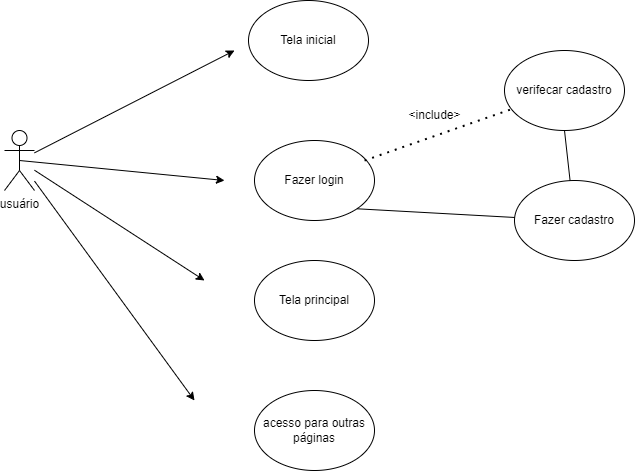

The diagram above was exported from draw.io. Its source (the exported page's mxGraphModel, read from the mxfile embedded in the PNG):
<mxGraphModel dx="1098" dy="648" grid="1" gridSize="10" guides="1" tooltips="1" connect="1" arrows="1" fold="1" page="1" pageScale="1" pageWidth="827" pageHeight="1169" math="0" shadow="0">
  <root>
    <mxCell id="WIyWlLk6GJQsqaUBKTNV-0" />
    <mxCell id="WIyWlLk6GJQsqaUBKTNV-1" parent="WIyWlLk6GJQsqaUBKTNV-0" />
    <mxCell id="zet1RYWhS9LBd6I1RDHr-0" value="Tela inicial" style="ellipse;whiteSpace=wrap;html=1;" vertex="1" parent="WIyWlLk6GJQsqaUBKTNV-1">
      <mxGeometry x="354" y="50" width="120" height="80" as="geometry" />
    </mxCell>
    <mxCell id="zet1RYWhS9LBd6I1RDHr-1" value="Fazer login" style="ellipse;whiteSpace=wrap;html=1;" vertex="1" parent="WIyWlLk6GJQsqaUBKTNV-1">
      <mxGeometry x="360" y="190" width="120" height="80" as="geometry" />
    </mxCell>
    <mxCell id="zet1RYWhS9LBd6I1RDHr-2" value="Fazer cadastro" style="ellipse;whiteSpace=wrap;html=1;" vertex="1" parent="WIyWlLk6GJQsqaUBKTNV-1">
      <mxGeometry x="620" y="230" width="120" height="80" as="geometry" />
    </mxCell>
    <mxCell id="zet1RYWhS9LBd6I1RDHr-3" value="Tela principal" style="ellipse;whiteSpace=wrap;html=1;" vertex="1" parent="WIyWlLk6GJQsqaUBKTNV-1">
      <mxGeometry x="360" y="310" width="120" height="80" as="geometry" />
    </mxCell>
    <mxCell id="zet1RYWhS9LBd6I1RDHr-4" value="usuário" style="shape=umlActor;verticalLabelPosition=bottom;verticalAlign=top;html=1;outlineConnect=0;" vertex="1" parent="WIyWlLk6GJQsqaUBKTNV-1">
      <mxGeometry x="110" y="180" width="30" height="60" as="geometry" />
    </mxCell>
    <mxCell id="zet1RYWhS9LBd6I1RDHr-6" value="acesso para outras páginas" style="ellipse;whiteSpace=wrap;html=1;" vertex="1" parent="WIyWlLk6GJQsqaUBKTNV-1">
      <mxGeometry x="360" y="440" width="120" height="80" as="geometry" />
    </mxCell>
    <mxCell id="zet1RYWhS9LBd6I1RDHr-7" value="verifecar cadastro" style="ellipse;whiteSpace=wrap;html=1;" vertex="1" parent="WIyWlLk6GJQsqaUBKTNV-1">
      <mxGeometry x="610" y="100" width="120" height="80" as="geometry" />
    </mxCell>
    <mxCell id="zet1RYWhS9LBd6I1RDHr-9" value="" style="endArrow=none;dashed=1;html=1;dashPattern=1 3;strokeWidth=2;rounded=0;exitX=0.917;exitY=0.25;exitDx=0;exitDy=0;exitPerimeter=0;" edge="1" parent="WIyWlLk6GJQsqaUBKTNV-1" source="zet1RYWhS9LBd6I1RDHr-1" target="zet1RYWhS9LBd6I1RDHr-7">
      <mxGeometry width="50" height="50" relative="1" as="geometry">
        <mxPoint x="460" y="220" as="sourcePoint" />
        <mxPoint x="510" y="170" as="targetPoint" />
      </mxGeometry>
    </mxCell>
    <mxCell id="zet1RYWhS9LBd6I1RDHr-10" value="&amp;lt;include&amp;gt;" style="text;html=1;align=center;verticalAlign=middle;resizable=0;points=[];autosize=1;strokeColor=none;fillColor=none;" vertex="1" parent="WIyWlLk6GJQsqaUBKTNV-1">
      <mxGeometry x="500" y="150" width="80" height="30" as="geometry" />
    </mxCell>
    <mxCell id="zet1RYWhS9LBd6I1RDHr-11" value="" style="endArrow=classic;html=1;rounded=0;" edge="1" parent="WIyWlLk6GJQsqaUBKTNV-1" source="zet1RYWhS9LBd6I1RDHr-4">
      <mxGeometry width="50" height="50" relative="1" as="geometry">
        <mxPoint x="390" y="210" as="sourcePoint" />
        <mxPoint x="340" y="100" as="targetPoint" />
      </mxGeometry>
    </mxCell>
    <mxCell id="zet1RYWhS9LBd6I1RDHr-12" value="" style="endArrow=classic;html=1;rounded=0;exitX=0.5;exitY=0.5;exitDx=0;exitDy=0;exitPerimeter=0;" edge="1" parent="WIyWlLk6GJQsqaUBKTNV-1" source="zet1RYWhS9LBd6I1RDHr-4">
      <mxGeometry width="50" height="50" relative="1" as="geometry">
        <mxPoint x="390" y="210" as="sourcePoint" />
        <mxPoint x="330" y="230" as="targetPoint" />
      </mxGeometry>
    </mxCell>
    <mxCell id="zet1RYWhS9LBd6I1RDHr-13" value="" style="endArrow=classic;html=1;rounded=0;" edge="1" parent="WIyWlLk6GJQsqaUBKTNV-1" source="zet1RYWhS9LBd6I1RDHr-4">
      <mxGeometry width="50" height="50" relative="1" as="geometry">
        <mxPoint x="390" y="310" as="sourcePoint" />
        <mxPoint x="310" y="330" as="targetPoint" />
      </mxGeometry>
    </mxCell>
    <mxCell id="zet1RYWhS9LBd6I1RDHr-14" value="" style="endArrow=classic;html=1;rounded=0;" edge="1" parent="WIyWlLk6GJQsqaUBKTNV-1" source="zet1RYWhS9LBd6I1RDHr-4">
      <mxGeometry width="50" height="50" relative="1" as="geometry">
        <mxPoint x="120" y="270" as="sourcePoint" />
        <mxPoint x="300" y="450" as="targetPoint" />
      </mxGeometry>
    </mxCell>
    <mxCell id="zet1RYWhS9LBd6I1RDHr-15" value="" style="endArrow=none;html=1;rounded=0;entryX=0.5;entryY=1;entryDx=0;entryDy=0;" edge="1" parent="WIyWlLk6GJQsqaUBKTNV-1" source="zet1RYWhS9LBd6I1RDHr-2" target="zet1RYWhS9LBd6I1RDHr-7">
      <mxGeometry width="50" height="50" relative="1" as="geometry">
        <mxPoint x="390" y="310" as="sourcePoint" />
        <mxPoint x="440" y="260" as="targetPoint" />
      </mxGeometry>
    </mxCell>
    <mxCell id="zet1RYWhS9LBd6I1RDHr-16" value="" style="endArrow=none;html=1;rounded=0;exitX=1;exitY=1;exitDx=0;exitDy=0;" edge="1" parent="WIyWlLk6GJQsqaUBKTNV-1" source="zet1RYWhS9LBd6I1RDHr-1" target="zet1RYWhS9LBd6I1RDHr-2">
      <mxGeometry width="50" height="50" relative="1" as="geometry">
        <mxPoint x="390" y="310" as="sourcePoint" />
        <mxPoint x="440" y="260" as="targetPoint" />
      </mxGeometry>
    </mxCell>
  </root>
</mxGraphModel>